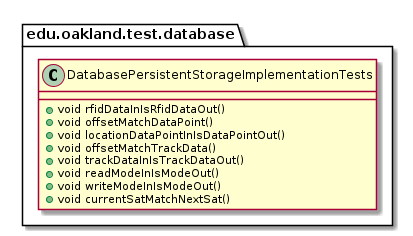

The diagram above was rendered by PlantUML. Its source (embedded in the PNG):
@startuml DatabasePersistentStorageImplementationTests

package edu.oakland.test.database {
    class DatabasePersistentStorageImplementationTests {
        + void rfidDataInIsRfidDataOut()
        + void offsetMatchDataPoint()
        + void locationDataPointInIsDataPointOut()
        + void offsetMatchTrackData()
        + void trackDataInIsTrackDataOut()
        + void readModeInIsModeOut()
        + void writeModeInIsModeOut()
        + void currentSatMatchNextSat()
    }
}

@enduml